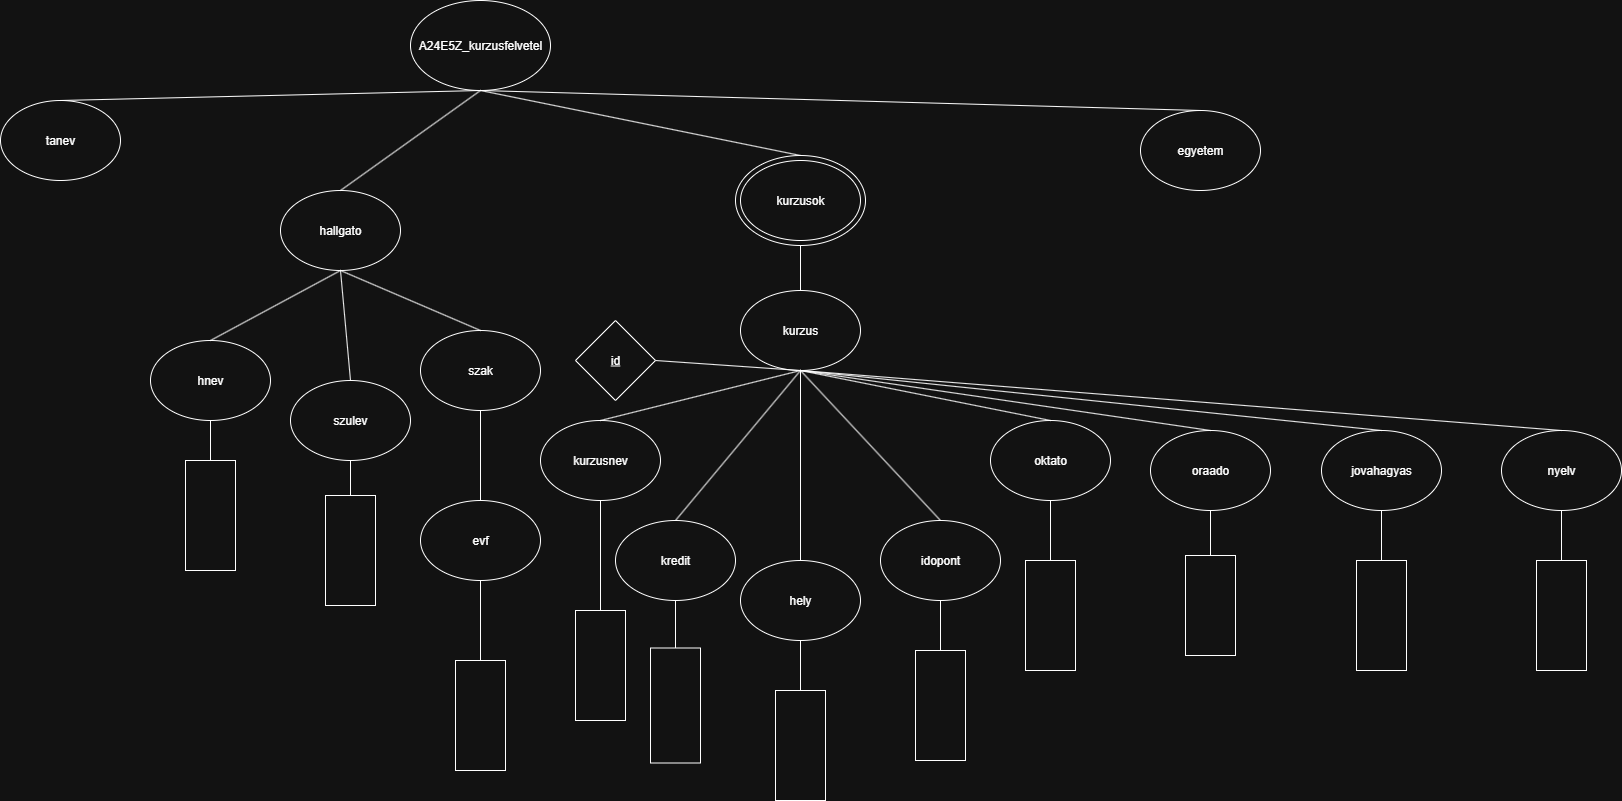

The diagram above was exported from draw.io. Its source (the exported page's mxGraphModel, read from the mxfile embedded in the PNG):
<mxGraphModel dx="2864" dy="1119" grid="1" gridSize="10" guides="1" tooltips="1" connect="1" arrows="1" fold="1" page="1" pageScale="1" pageWidth="827" pageHeight="1169" math="0" shadow="0">
  <root>
    <mxCell id="0" />
    <mxCell id="1" parent="0" />
    <mxCell id="IyMuM-sNlHQ4xDrIN1FW-1" value="A24E5Z_kurzusfelvetel" style="ellipse;whiteSpace=wrap;html=1;" vertex="1" parent="1">
      <mxGeometry x="330" y="60" width="140" height="90" as="geometry" />
    </mxCell>
    <mxCell id="IyMuM-sNlHQ4xDrIN1FW-2" value="hallgato" style="ellipse;whiteSpace=wrap;html=1;" vertex="1" parent="1">
      <mxGeometry x="200" y="250" width="120" height="80" as="geometry" />
    </mxCell>
    <mxCell id="IyMuM-sNlHQ4xDrIN1FW-3" value="hnev" style="ellipse;whiteSpace=wrap;html=1;" vertex="1" parent="1">
      <mxGeometry x="70" y="400" width="120" height="80" as="geometry" />
    </mxCell>
    <mxCell id="IyMuM-sNlHQ4xDrIN1FW-4" value="szak" style="ellipse;whiteSpace=wrap;html=1;" vertex="1" parent="1">
      <mxGeometry x="340" y="390" width="120" height="80" as="geometry" />
    </mxCell>
    <mxCell id="IyMuM-sNlHQ4xDrIN1FW-5" value="szulev" style="ellipse;whiteSpace=wrap;html=1;" vertex="1" parent="1">
      <mxGeometry x="210" y="440" width="120" height="80" as="geometry" />
    </mxCell>
    <mxCell id="IyMuM-sNlHQ4xDrIN1FW-6" value="" style="endArrow=none;html=1;rounded=0;exitX=0.5;exitY=0;exitDx=0;exitDy=0;entryX=0.5;entryY=1;entryDx=0;entryDy=0;" edge="1" parent="1" source="IyMuM-sNlHQ4xDrIN1FW-3" target="IyMuM-sNlHQ4xDrIN1FW-2">
      <mxGeometry width="50" height="50" relative="1" as="geometry">
        <mxPoint x="390" y="430" as="sourcePoint" />
        <mxPoint x="440" y="380" as="targetPoint" />
      </mxGeometry>
    </mxCell>
    <mxCell id="IyMuM-sNlHQ4xDrIN1FW-7" value="" style="endArrow=none;html=1;rounded=0;entryX=0.5;entryY=1;entryDx=0;entryDy=0;exitX=0.5;exitY=0;exitDx=0;exitDy=0;" edge="1" parent="1" source="IyMuM-sNlHQ4xDrIN1FW-5" target="IyMuM-sNlHQ4xDrIN1FW-2">
      <mxGeometry width="50" height="50" relative="1" as="geometry">
        <mxPoint x="390" y="430" as="sourcePoint" />
        <mxPoint x="440" y="380" as="targetPoint" />
      </mxGeometry>
    </mxCell>
    <mxCell id="IyMuM-sNlHQ4xDrIN1FW-8" value="" style="endArrow=none;html=1;rounded=0;exitX=0.5;exitY=1;exitDx=0;exitDy=0;entryX=0.5;entryY=0;entryDx=0;entryDy=0;" edge="1" parent="1" source="IyMuM-sNlHQ4xDrIN1FW-2" target="IyMuM-sNlHQ4xDrIN1FW-4">
      <mxGeometry width="50" height="50" relative="1" as="geometry">
        <mxPoint x="390" y="430" as="sourcePoint" />
        <mxPoint x="440" y="380" as="targetPoint" />
      </mxGeometry>
    </mxCell>
    <mxCell id="IyMuM-sNlHQ4xDrIN1FW-9" value="" style="rounded=0;whiteSpace=wrap;html=1;rotation=90;" vertex="1" parent="1">
      <mxGeometry x="75" y="550" width="110" height="50" as="geometry" />
    </mxCell>
    <mxCell id="IyMuM-sNlHQ4xDrIN1FW-10" value="" style="rounded=0;whiteSpace=wrap;html=1;rotation=90;" vertex="1" parent="1">
      <mxGeometry x="345" y="750" width="110" height="50" as="geometry" />
    </mxCell>
    <mxCell id="IyMuM-sNlHQ4xDrIN1FW-11" value="" style="rounded=0;whiteSpace=wrap;html=1;rotation=90;" vertex="1" parent="1">
      <mxGeometry x="215" y="585" width="110" height="50" as="geometry" />
    </mxCell>
    <mxCell id="IyMuM-sNlHQ4xDrIN1FW-12" value="" style="endArrow=none;html=1;rounded=0;exitX=0;exitY=0.5;exitDx=0;exitDy=0;entryX=0.5;entryY=1;entryDx=0;entryDy=0;" edge="1" parent="1" source="IyMuM-sNlHQ4xDrIN1FW-11" target="IyMuM-sNlHQ4xDrIN1FW-5">
      <mxGeometry width="50" height="50" relative="1" as="geometry">
        <mxPoint x="390" y="430" as="sourcePoint" />
        <mxPoint x="440" y="380" as="targetPoint" />
      </mxGeometry>
    </mxCell>
    <mxCell id="IyMuM-sNlHQ4xDrIN1FW-13" value="" style="endArrow=none;html=1;rounded=0;entryX=0;entryY=0.5;entryDx=0;entryDy=0;exitX=0.5;exitY=1;exitDx=0;exitDy=0;" edge="1" parent="1" source="IyMuM-sNlHQ4xDrIN1FW-49" target="IyMuM-sNlHQ4xDrIN1FW-10">
      <mxGeometry width="50" height="50" relative="1" as="geometry">
        <mxPoint x="390" y="790" as="sourcePoint" />
        <mxPoint x="440" y="380" as="targetPoint" />
      </mxGeometry>
    </mxCell>
    <mxCell id="IyMuM-sNlHQ4xDrIN1FW-14" value="" style="endArrow=none;html=1;rounded=0;entryX=0.5;entryY=1;entryDx=0;entryDy=0;exitX=0;exitY=0.5;exitDx=0;exitDy=0;" edge="1" parent="1" source="IyMuM-sNlHQ4xDrIN1FW-9" target="IyMuM-sNlHQ4xDrIN1FW-3">
      <mxGeometry width="50" height="50" relative="1" as="geometry">
        <mxPoint x="390" y="430" as="sourcePoint" />
        <mxPoint x="440" y="380" as="targetPoint" />
      </mxGeometry>
    </mxCell>
    <mxCell id="IyMuM-sNlHQ4xDrIN1FW-16" value="kurzus" style="ellipse;whiteSpace=wrap;html=1;" vertex="1" parent="1">
      <mxGeometry x="660" y="350" width="120" height="80" as="geometry" />
    </mxCell>
    <mxCell id="IyMuM-sNlHQ4xDrIN1FW-17" value="kurzusnev" style="ellipse;whiteSpace=wrap;html=1;" vertex="1" parent="1">
      <mxGeometry x="460" y="480" width="120" height="80" as="geometry" />
    </mxCell>
    <mxCell id="IyMuM-sNlHQ4xDrIN1FW-18" value="kredit" style="ellipse;whiteSpace=wrap;html=1;" vertex="1" parent="1">
      <mxGeometry x="535" y="580" width="120" height="80" as="geometry" />
    </mxCell>
    <mxCell id="IyMuM-sNlHQ4xDrIN1FW-19" value="hely" style="ellipse;whiteSpace=wrap;html=1;" vertex="1" parent="1">
      <mxGeometry x="660" y="620" width="120" height="80" as="geometry" />
    </mxCell>
    <mxCell id="IyMuM-sNlHQ4xDrIN1FW-20" value="idopont" style="ellipse;whiteSpace=wrap;html=1;" vertex="1" parent="1">
      <mxGeometry x="800" y="580" width="120" height="80" as="geometry" />
    </mxCell>
    <mxCell id="IyMuM-sNlHQ4xDrIN1FW-21" value="oktato" style="ellipse;whiteSpace=wrap;html=1;" vertex="1" parent="1">
      <mxGeometry x="910" y="480" width="120" height="80" as="geometry" />
    </mxCell>
    <mxCell id="IyMuM-sNlHQ4xDrIN1FW-22" value="" style="endArrow=none;html=1;rounded=0;exitX=0.5;exitY=0;exitDx=0;exitDy=0;entryX=0.5;entryY=1;entryDx=0;entryDy=0;" edge="1" parent="1" source="IyMuM-sNlHQ4xDrIN1FW-17" target="IyMuM-sNlHQ4xDrIN1FW-16">
      <mxGeometry width="50" height="50" relative="1" as="geometry">
        <mxPoint x="660" y="490" as="sourcePoint" />
        <mxPoint x="710" y="440" as="targetPoint" />
      </mxGeometry>
    </mxCell>
    <mxCell id="IyMuM-sNlHQ4xDrIN1FW-23" value="" style="endArrow=none;html=1;rounded=0;exitX=0.5;exitY=0;exitDx=0;exitDy=0;entryX=0.5;entryY=1;entryDx=0;entryDy=0;" edge="1" parent="1" source="IyMuM-sNlHQ4xDrIN1FW-18" target="IyMuM-sNlHQ4xDrIN1FW-16">
      <mxGeometry width="50" height="50" relative="1" as="geometry">
        <mxPoint x="660" y="490" as="sourcePoint" />
        <mxPoint x="710" y="440" as="targetPoint" />
      </mxGeometry>
    </mxCell>
    <mxCell id="IyMuM-sNlHQ4xDrIN1FW-24" value="" style="endArrow=none;html=1;rounded=0;exitX=0.5;exitY=0;exitDx=0;exitDy=0;entryX=0.5;entryY=1;entryDx=0;entryDy=0;" edge="1" parent="1" source="IyMuM-sNlHQ4xDrIN1FW-19" target="IyMuM-sNlHQ4xDrIN1FW-16">
      <mxGeometry width="50" height="50" relative="1" as="geometry">
        <mxPoint x="660" y="490" as="sourcePoint" />
        <mxPoint x="760" y="490" as="targetPoint" />
      </mxGeometry>
    </mxCell>
    <mxCell id="IyMuM-sNlHQ4xDrIN1FW-25" value="" style="endArrow=none;html=1;rounded=0;exitX=0.5;exitY=0;exitDx=0;exitDy=0;entryX=0.5;entryY=1;entryDx=0;entryDy=0;" edge="1" parent="1" source="IyMuM-sNlHQ4xDrIN1FW-20" target="IyMuM-sNlHQ4xDrIN1FW-16">
      <mxGeometry width="50" height="50" relative="1" as="geometry">
        <mxPoint x="660" y="490" as="sourcePoint" />
        <mxPoint x="710" y="440" as="targetPoint" />
      </mxGeometry>
    </mxCell>
    <mxCell id="IyMuM-sNlHQ4xDrIN1FW-26" value="" style="endArrow=none;html=1;rounded=0;exitX=0.5;exitY=0;exitDx=0;exitDy=0;entryX=0.5;entryY=1;entryDx=0;entryDy=0;" edge="1" parent="1" source="IyMuM-sNlHQ4xDrIN1FW-21" target="IyMuM-sNlHQ4xDrIN1FW-16">
      <mxGeometry width="50" height="50" relative="1" as="geometry">
        <mxPoint x="660" y="490" as="sourcePoint" />
        <mxPoint x="710" y="440" as="targetPoint" />
      </mxGeometry>
    </mxCell>
    <mxCell id="IyMuM-sNlHQ4xDrIN1FW-27" value="" style="endArrow=none;html=1;rounded=0;exitX=0.5;exitY=0;exitDx=0;exitDy=0;entryX=0.5;entryY=1;entryDx=0;entryDy=0;" edge="1" parent="1" source="IyMuM-sNlHQ4xDrIN1FW-16" target="IyMuM-sNlHQ4xDrIN1FW-30">
      <mxGeometry width="50" height="50" relative="1" as="geometry">
        <mxPoint x="660" y="490" as="sourcePoint" />
        <mxPoint x="760" y="320" as="targetPoint" />
      </mxGeometry>
    </mxCell>
    <mxCell id="IyMuM-sNlHQ4xDrIN1FW-28" value="" style="endArrow=none;html=1;rounded=0;exitX=0.5;exitY=1;exitDx=0;exitDy=0;entryX=0.5;entryY=0;entryDx=0;entryDy=0;" edge="1" parent="1" source="IyMuM-sNlHQ4xDrIN1FW-1" target="IyMuM-sNlHQ4xDrIN1FW-30">
      <mxGeometry width="50" height="50" relative="1" as="geometry">
        <mxPoint x="660" y="490" as="sourcePoint" />
        <mxPoint x="710" y="170" as="targetPoint" />
      </mxGeometry>
    </mxCell>
    <mxCell id="IyMuM-sNlHQ4xDrIN1FW-29" value="" style="endArrow=none;html=1;rounded=0;exitX=0.5;exitY=0;exitDx=0;exitDy=0;entryX=0.5;entryY=1;entryDx=0;entryDy=0;" edge="1" parent="1" source="IyMuM-sNlHQ4xDrIN1FW-2" target="IyMuM-sNlHQ4xDrIN1FW-1">
      <mxGeometry width="50" height="50" relative="1" as="geometry">
        <mxPoint x="660" y="490" as="sourcePoint" />
        <mxPoint x="710" y="440" as="targetPoint" />
      </mxGeometry>
    </mxCell>
    <mxCell id="IyMuM-sNlHQ4xDrIN1FW-31" value="" style="group" vertex="1" connectable="0" parent="1">
      <mxGeometry x="655" y="215" width="130" height="90" as="geometry" />
    </mxCell>
    <mxCell id="IyMuM-sNlHQ4xDrIN1FW-30" value="" style="ellipse;whiteSpace=wrap;html=1;" vertex="1" parent="IyMuM-sNlHQ4xDrIN1FW-31">
      <mxGeometry width="130" height="90" as="geometry" />
    </mxCell>
    <mxCell id="IyMuM-sNlHQ4xDrIN1FW-15" value="kurzusok" style="ellipse;whiteSpace=wrap;html=1;" vertex="1" parent="IyMuM-sNlHQ4xDrIN1FW-31">
      <mxGeometry x="5" y="5" width="120" height="80" as="geometry" />
    </mxCell>
    <mxCell id="IyMuM-sNlHQ4xDrIN1FW-33" value="&lt;u&gt;id&lt;/u&gt;" style="rhombus;whiteSpace=wrap;html=1;" vertex="1" parent="1">
      <mxGeometry x="495" y="380" width="80" height="80" as="geometry" />
    </mxCell>
    <mxCell id="IyMuM-sNlHQ4xDrIN1FW-35" value="" style="rounded=0;whiteSpace=wrap;html=1;rotation=90;" vertex="1" parent="1">
      <mxGeometry x="465" y="700" width="110" height="50" as="geometry" />
    </mxCell>
    <mxCell id="IyMuM-sNlHQ4xDrIN1FW-36" value="" style="rounded=0;whiteSpace=wrap;html=1;rotation=90;" vertex="1" parent="1">
      <mxGeometry x="537.5" y="740" width="115" height="50" as="geometry" />
    </mxCell>
    <mxCell id="IyMuM-sNlHQ4xDrIN1FW-37" value="" style="rounded=0;whiteSpace=wrap;html=1;rotation=90;" vertex="1" parent="1">
      <mxGeometry x="665" y="780" width="110" height="50" as="geometry" />
    </mxCell>
    <mxCell id="IyMuM-sNlHQ4xDrIN1FW-38" value="" style="rounded=0;whiteSpace=wrap;html=1;rotation=90;" vertex="1" parent="1">
      <mxGeometry x="915" y="650" width="110" height="50" as="geometry" />
    </mxCell>
    <mxCell id="IyMuM-sNlHQ4xDrIN1FW-39" value="" style="rounded=0;whiteSpace=wrap;html=1;rotation=90;" vertex="1" parent="1">
      <mxGeometry x="805" y="740" width="110" height="50" as="geometry" />
    </mxCell>
    <mxCell id="IyMuM-sNlHQ4xDrIN1FW-40" value="" style="endArrow=none;html=1;rounded=0;entryX=0.5;entryY=1;entryDx=0;entryDy=0;exitX=1;exitY=0.5;exitDx=0;exitDy=0;" edge="1" parent="1" source="IyMuM-sNlHQ4xDrIN1FW-33" target="IyMuM-sNlHQ4xDrIN1FW-16">
      <mxGeometry width="50" height="50" relative="1" as="geometry">
        <mxPoint x="540" y="470" as="sourcePoint" />
        <mxPoint x="590" y="420" as="targetPoint" />
      </mxGeometry>
    </mxCell>
    <mxCell id="IyMuM-sNlHQ4xDrIN1FW-44" value="" style="endArrow=none;html=1;rounded=0;exitX=0;exitY=0.5;exitDx=0;exitDy=0;entryX=0.5;entryY=1;entryDx=0;entryDy=0;" edge="1" parent="1" source="IyMuM-sNlHQ4xDrIN1FW-35" target="IyMuM-sNlHQ4xDrIN1FW-17">
      <mxGeometry width="50" height="50" relative="1" as="geometry">
        <mxPoint x="540" y="630" as="sourcePoint" />
        <mxPoint x="590" y="580" as="targetPoint" />
      </mxGeometry>
    </mxCell>
    <mxCell id="IyMuM-sNlHQ4xDrIN1FW-45" value="" style="endArrow=none;html=1;rounded=0;exitX=0;exitY=0.5;exitDx=0;exitDy=0;entryX=0.5;entryY=1;entryDx=0;entryDy=0;" edge="1" parent="1" source="IyMuM-sNlHQ4xDrIN1FW-36" target="IyMuM-sNlHQ4xDrIN1FW-18">
      <mxGeometry width="50" height="50" relative="1" as="geometry">
        <mxPoint x="540" y="630" as="sourcePoint" />
        <mxPoint x="590" y="580" as="targetPoint" />
      </mxGeometry>
    </mxCell>
    <mxCell id="IyMuM-sNlHQ4xDrIN1FW-46" value="" style="endArrow=none;html=1;rounded=0;exitX=0;exitY=0.5;exitDx=0;exitDy=0;entryX=0.5;entryY=1;entryDx=0;entryDy=0;" edge="1" parent="1" source="IyMuM-sNlHQ4xDrIN1FW-37" target="IyMuM-sNlHQ4xDrIN1FW-19">
      <mxGeometry width="50" height="50" relative="1" as="geometry">
        <mxPoint x="540" y="630" as="sourcePoint" />
        <mxPoint x="590" y="580" as="targetPoint" />
      </mxGeometry>
    </mxCell>
    <mxCell id="IyMuM-sNlHQ4xDrIN1FW-47" value="" style="endArrow=none;html=1;rounded=0;exitX=0;exitY=0.5;exitDx=0;exitDy=0;entryX=0.5;entryY=1;entryDx=0;entryDy=0;" edge="1" parent="1" source="IyMuM-sNlHQ4xDrIN1FW-39" target="IyMuM-sNlHQ4xDrIN1FW-20">
      <mxGeometry width="50" height="50" relative="1" as="geometry">
        <mxPoint x="660" y="690" as="sourcePoint" />
        <mxPoint x="710" y="640" as="targetPoint" />
      </mxGeometry>
    </mxCell>
    <mxCell id="IyMuM-sNlHQ4xDrIN1FW-48" value="" style="endArrow=none;html=1;rounded=0;exitX=0;exitY=0.5;exitDx=0;exitDy=0;entryX=0.5;entryY=1;entryDx=0;entryDy=0;" edge="1" parent="1" source="IyMuM-sNlHQ4xDrIN1FW-38" target="IyMuM-sNlHQ4xDrIN1FW-21">
      <mxGeometry width="50" height="50" relative="1" as="geometry">
        <mxPoint x="660" y="690" as="sourcePoint" />
        <mxPoint x="710" y="640" as="targetPoint" />
      </mxGeometry>
    </mxCell>
    <mxCell id="IyMuM-sNlHQ4xDrIN1FW-49" value="evf" style="ellipse;whiteSpace=wrap;html=1;" vertex="1" parent="1">
      <mxGeometry x="340" y="560" width="120" height="80" as="geometry" />
    </mxCell>
    <mxCell id="IyMuM-sNlHQ4xDrIN1FW-50" value="" style="endArrow=none;html=1;rounded=0;exitX=0.5;exitY=0;exitDx=0;exitDy=0;entryX=0.5;entryY=1;entryDx=0;entryDy=0;" edge="1" parent="1" source="IyMuM-sNlHQ4xDrIN1FW-49" target="IyMuM-sNlHQ4xDrIN1FW-4">
      <mxGeometry width="50" height="50" relative="1" as="geometry">
        <mxPoint x="640" y="550" as="sourcePoint" />
        <mxPoint x="690" y="500" as="targetPoint" />
      </mxGeometry>
    </mxCell>
    <mxCell id="IyMuM-sNlHQ4xDrIN1FW-52" value="jovahagyas" style="ellipse;whiteSpace=wrap;html=1;" vertex="1" parent="1">
      <mxGeometry x="1241" y="490" width="120" height="80" as="geometry" />
    </mxCell>
    <mxCell id="IyMuM-sNlHQ4xDrIN1FW-53" value="nyelv" style="ellipse;whiteSpace=wrap;html=1;" vertex="1" parent="1">
      <mxGeometry x="1421" y="490" width="120" height="80" as="geometry" />
    </mxCell>
    <mxCell id="IyMuM-sNlHQ4xDrIN1FW-54" value="" style="endArrow=none;html=1;rounded=0;entryX=0.5;entryY=0;entryDx=0;entryDy=0;exitX=0.5;exitY=1;exitDx=0;exitDy=0;" edge="1" parent="1" source="IyMuM-sNlHQ4xDrIN1FW-16" target="IyMuM-sNlHQ4xDrIN1FW-52">
      <mxGeometry width="50" height="50" relative="1" as="geometry">
        <mxPoint x="910" y="410" as="sourcePoint" />
        <mxPoint x="690" y="500" as="targetPoint" />
      </mxGeometry>
    </mxCell>
    <mxCell id="IyMuM-sNlHQ4xDrIN1FW-55" value="" style="endArrow=none;html=1;rounded=0;exitX=0.5;exitY=0;exitDx=0;exitDy=0;entryX=0.5;entryY=1;entryDx=0;entryDy=0;" edge="1" parent="1" source="IyMuM-sNlHQ4xDrIN1FW-53" target="IyMuM-sNlHQ4xDrIN1FW-16">
      <mxGeometry width="50" height="50" relative="1" as="geometry">
        <mxPoint x="640" y="550" as="sourcePoint" />
        <mxPoint x="900" y="430" as="targetPoint" />
      </mxGeometry>
    </mxCell>
    <mxCell id="IyMuM-sNlHQ4xDrIN1FW-56" value="" style="rounded=0;whiteSpace=wrap;html=1;rotation=90;" vertex="1" parent="1">
      <mxGeometry x="1246" y="650" width="110" height="50" as="geometry" />
    </mxCell>
    <mxCell id="IyMuM-sNlHQ4xDrIN1FW-57" value="" style="rounded=0;whiteSpace=wrap;html=1;rotation=90;" vertex="1" parent="1">
      <mxGeometry x="1426" y="650" width="110" height="50" as="geometry" />
    </mxCell>
    <mxCell id="IyMuM-sNlHQ4xDrIN1FW-58" value="" style="endArrow=none;html=1;rounded=0;entryX=0.5;entryY=1;entryDx=0;entryDy=0;exitX=0;exitY=0.5;exitDx=0;exitDy=0;" edge="1" parent="1" source="IyMuM-sNlHQ4xDrIN1FW-56" target="IyMuM-sNlHQ4xDrIN1FW-52">
      <mxGeometry width="50" height="50" relative="1" as="geometry">
        <mxPoint x="891" y="530" as="sourcePoint" />
        <mxPoint x="941" y="480" as="targetPoint" />
      </mxGeometry>
    </mxCell>
    <mxCell id="IyMuM-sNlHQ4xDrIN1FW-59" value="" style="endArrow=none;html=1;rounded=0;exitX=0;exitY=0.5;exitDx=0;exitDy=0;entryX=0.5;entryY=1;entryDx=0;entryDy=0;" edge="1" parent="1" source="IyMuM-sNlHQ4xDrIN1FW-57" target="IyMuM-sNlHQ4xDrIN1FW-53">
      <mxGeometry width="50" height="50" relative="1" as="geometry">
        <mxPoint x="891" y="530" as="sourcePoint" />
        <mxPoint x="941" y="480" as="targetPoint" />
      </mxGeometry>
    </mxCell>
    <mxCell id="IyMuM-sNlHQ4xDrIN1FW-60" value="tanev" style="ellipse;whiteSpace=wrap;html=1;" vertex="1" parent="1">
      <mxGeometry x="-80" y="160" width="120" height="80" as="geometry" />
    </mxCell>
    <mxCell id="IyMuM-sNlHQ4xDrIN1FW-61" value="egyetem" style="ellipse;whiteSpace=wrap;html=1;" vertex="1" parent="1">
      <mxGeometry x="1060" y="170" width="120" height="80" as="geometry" />
    </mxCell>
    <mxCell id="IyMuM-sNlHQ4xDrIN1FW-62" value="" style="endArrow=none;html=1;rounded=0;entryX=0.5;entryY=0;entryDx=0;entryDy=0;exitX=0.5;exitY=1;exitDx=0;exitDy=0;" edge="1" parent="1" source="IyMuM-sNlHQ4xDrIN1FW-1" target="IyMuM-sNlHQ4xDrIN1FW-60">
      <mxGeometry width="50" height="50" relative="1" as="geometry">
        <mxPoint x="560" y="520" as="sourcePoint" />
        <mxPoint x="610" y="470" as="targetPoint" />
      </mxGeometry>
    </mxCell>
    <mxCell id="IyMuM-sNlHQ4xDrIN1FW-63" value="" style="endArrow=none;html=1;rounded=0;entryX=0.5;entryY=0;entryDx=0;entryDy=0;exitX=0.5;exitY=1;exitDx=0;exitDy=0;" edge="1" parent="1" source="IyMuM-sNlHQ4xDrIN1FW-1" target="IyMuM-sNlHQ4xDrIN1FW-61">
      <mxGeometry width="50" height="50" relative="1" as="geometry">
        <mxPoint x="560" y="520" as="sourcePoint" />
        <mxPoint x="610" y="470" as="targetPoint" />
      </mxGeometry>
    </mxCell>
    <mxCell id="IyMuM-sNlHQ4xDrIN1FW-64" value="oraado" style="ellipse;whiteSpace=wrap;html=1;" vertex="1" parent="1">
      <mxGeometry x="1070" y="490" width="120" height="80" as="geometry" />
    </mxCell>
    <mxCell id="IyMuM-sNlHQ4xDrIN1FW-65" value="" style="endArrow=none;html=1;rounded=0;entryX=0.5;entryY=0;entryDx=0;entryDy=0;exitX=0.5;exitY=1;exitDx=0;exitDy=0;" edge="1" parent="1" source="IyMuM-sNlHQ4xDrIN1FW-16" target="IyMuM-sNlHQ4xDrIN1FW-64">
      <mxGeometry width="50" height="50" relative="1" as="geometry">
        <mxPoint x="740" y="510" as="sourcePoint" />
        <mxPoint x="610" y="510" as="targetPoint" />
      </mxGeometry>
    </mxCell>
    <mxCell id="IyMuM-sNlHQ4xDrIN1FW-66" value="" style="rounded=0;whiteSpace=wrap;html=1;rotation=90;" vertex="1" parent="1">
      <mxGeometry x="1080" y="640" width="100" height="50" as="geometry" />
    </mxCell>
    <mxCell id="IyMuM-sNlHQ4xDrIN1FW-67" value="" style="endArrow=none;html=1;rounded=0;entryX=0.5;entryY=1;entryDx=0;entryDy=0;exitX=0;exitY=0.5;exitDx=0;exitDy=0;" edge="1" parent="1" source="IyMuM-sNlHQ4xDrIN1FW-66" target="IyMuM-sNlHQ4xDrIN1FW-64">
      <mxGeometry width="50" height="50" relative="1" as="geometry">
        <mxPoint x="690" y="490" as="sourcePoint" />
        <mxPoint x="740" y="440" as="targetPoint" />
      </mxGeometry>
    </mxCell>
  </root>
</mxGraphModel>